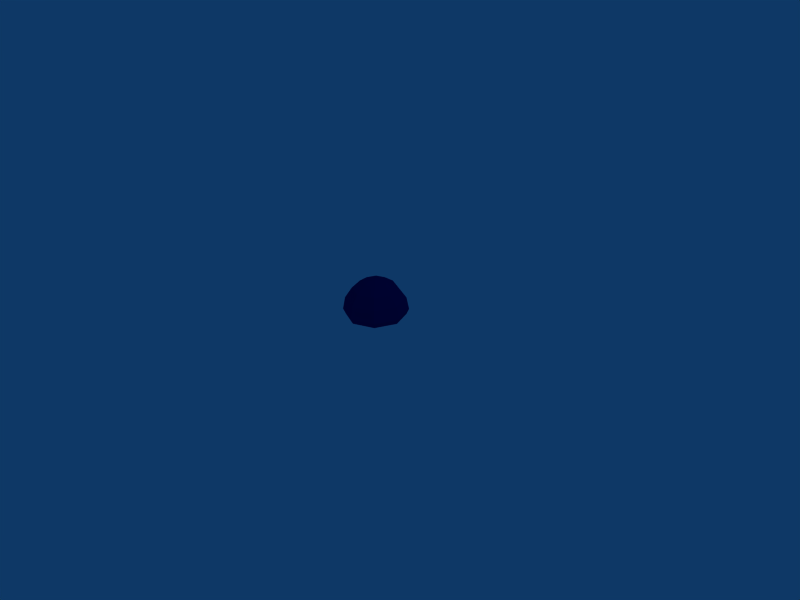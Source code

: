 # Source: BlueJellyModel.blend  (saved by Blender 2.49.0; exported with 4.5.12 LTS)
import bpy
from mathutils import Matrix  # noqa: F401  (used for matrix-valued properties, if any)

bpy.ops.wm.read_factory_settings(use_empty=True)
scene = bpy.context.scene
scene.name = 'Scene'

# ---- collections
col_collection_1 = bpy.data.collections.new('Collection 1'); scene.collection.children.link(col_collection_1)

# ---- materials (node trees are filled in below, after node groups)
mat_material_001 = bpy.data.materials.new('Material.001')
mat_material_001.alpha_threshold = 0.0
mat_material_001.diffuse_color = (0.01269, 0.04365, 0.4084, 1.0)
mat_material_001.specular_color = (0.01256, 0.1611, 0.9909)
mat_material_001.roughness = 0.5
mat_material_001.line_color = (0.0, 0.0, 0.0, 1.0)

# ---- material node trees

# ---- world
world_world = bpy.data.worlds.new('World'); scene.world = world_world
world_world.color = (0.05656, 0.2208, 0.4)
world_world.use_sun_shadow = False
world_world.sun_shadow_jitter_overblur = 0.0
world_world.cycles.sampling_method = 'MANUAL'
world_world.cycles.sample_map_resolution = 256

# ---- cameras
cam_camera = bpy.data.cameras.new('Camera')
cam_camera.passepartout_alpha = 0.2
cam_camera.clip_end = 100.0
cam_camera.lens = 35.0
cam_camera.ortho_scale = 7.314
cam_camera.show_passepartout = False
cam_camera.show_safe_areas = True
cam_camera.dof.focus_distance = 0.0
cam_camera.dof.aperture_fstop = 128.0

# ---- lights
light_spot = bpy.data.lights.new('Spot', 'POINT')
light_spot.transmission_factor = 0.0
light_spot.cutoff_distance = 30.0
light_spot.energy = 100.0
light_spot.shadow_buffer_clip_start = 1.001
light_spot.shadow_soft_size = 1.0
light_spot.shadow_maximum_resolution = 0.006
light_spot.use_absolute_resolution = True
light_spot.cycles.use_multiple_importance_sampling = False

# ---- meshes
me_sphere_001 = bpy.data.meshes.new('Sphere.001')
me_sphere_001.from_pydata([(-0.358, -0.2936, -0.4318), (-0.2043, -0.2936, -0.5345), (-0.1016, -0.2936, -0.6882), (-0.06549, -0.2936, -0.8695), (-0.1016, -0.2936, -0.9495), (-0.2043, -0.2936, -0.9567), (-0.358, -0.2936, -0.9672), (-0.4111, -0.1654, -0.9672), (-0.3024, -0.05674, -0.9567), (-0.2298, 0.01588, -0.9495), (-0.2043, 0.04138, -0.8695), (-0.2298, 0.01588, -0.6882), (-0.3024, -0.05674, -0.5523), (-0.4111, -0.1654, -0.4318), (-0.5393, -0.2936, -0.3958), (-0.5393, -0.1123, -0.4318), (-0.5393, 0.04138, -0.5345), (-0.5393, 0.1441, -0.6882), (-0.5393, 0.1801, -0.8695), (-0.5393, 0.1441, -0.9495), (-0.5393, 0.04138, -0.9567), (-0.5393, -0.1123, -0.9672), (-0.6675, -0.1654, -0.9672), (-0.7762, -0.05674, -0.9567), (-0.8488, 0.01588, -0.9495), (-0.8743, 0.04138, -0.8695), (-0.8488, 0.01588, -0.6882), (-0.7762, -0.05674, -0.5345), (-0.6675, -0.1654, -0.4318), (-0.7206, -0.2936, -0.4318), (-0.8743, -0.2936, -0.5345), (-0.977, -0.2936, -0.6882), (-1.013, -0.2936, -0.8695), (-0.977, -0.2936, -0.9495), (-0.8743, -0.2936, -0.9567), (-0.7206, -0.2936, -0.9672), (-0.5393, -0.2936, -0.9734), (-0.6675, -0.4218, -0.9627), (-0.7762, -0.5305, -0.9567), (-0.8488, -0.6032, -0.9495), (-0.8743, -0.6287, -0.8695), (-0.8488, -0.6032, -0.6882), (-0.7762, -0.5305, -0.5345), (-0.6675, -0.4218, -0.4318), (-0.5393, -0.4749, -0.4318), (-0.5393, -0.6287, -0.5345), (-0.5393, -0.7314, -0.6882), (-0.5393, -0.7674, -0.8695), (-0.5393, -0.7314, -0.9495), (-0.5393, -0.6287, -0.9567), (-0.5393, -0.4749, -0.9672), (-0.4111, -0.4218, -0.9672), (-0.3024, -0.5305, -0.9567), (-0.2298, -0.6032, -0.9495), (-0.2043, -0.6287, -0.8695), (-0.2298, -0.6032, -0.6882), (-0.3024, -0.5305, -0.5345), (-0.4111, -0.4218, -0.4318)], [], [(36, 7, 6), (6, 7, 8, 5), (5, 8, 9, 4), (4, 9, 10, 3), (3, 10, 11, 2), (2, 11, 12, 1), (13, 0, 1, 12), (0, 13, 14), (13, 15, 14), (12, 16, 15, 13), (11, 17, 16, 12), (10, 18, 17, 11), (9, 19, 18, 10), (8, 20, 19, 9), (7, 21, 20, 8), (36, 21, 7), (36, 22, 21), (21, 22, 23, 20), (20, 23, 24, 19), (19, 24, 25, 18), (18, 25, 26, 17), (17, 26, 27, 16), (16, 27, 28, 15), (15, 28, 14), (28, 29, 14), (27, 30, 29, 28), (26, 31, 30, 27), (25, 32, 31, 26), (24, 33, 32, 25), (23, 34, 33, 24), (22, 35, 34, 23), (36, 35, 22), (36, 37, 35), (35, 37, 38, 34), (34, 38, 39, 33), (33, 39, 40, 32), (32, 40, 41, 31), (31, 41, 42, 30), (30, 42, 43, 29), (29, 43, 14), (43, 44, 14), (42, 45, 44, 43), (41, 46, 45, 42), (40, 47, 46, 41), (39, 48, 47, 40), (38, 49, 48, 39), (37, 50, 49, 38), (36, 50, 37), (36, 51, 50), (50, 51, 52, 49), (49, 52, 53, 48), (48, 53, 54, 47), (47, 54, 55, 46), (46, 55, 56, 45), (45, 56, 57, 44), (44, 57, 14), (57, 0, 14), (0, 57, 56, 1), (55, 2, 1, 56), (54, 3, 2, 55), (53, 4, 3, 54), (52, 5, 4, 53), (51, 6, 5, 52), (36, 6, 51)])
_uv = me_sphere_001.uv_layers.new(name='UVTex')
_uv.uv.foreach_set('vector', [0.5, 0.0, 0.6353, 0.01067, 0.5, 0.01067, 0.5, 0.01067, 0.6353, 0.01067, 0.75, 0.02883, 0.5, 0.02883, 0.5, 0.02883, 0.75, 0.02883, 0.8266, 0.04128, 0.5, 0.04128, 0.5, 0.04128, 0.8266, 0.04128, 0.8536, 0.1798, 0.5, 0.1798, 0.5, 0.1798, 0.8536, 0.1798, 0.8266, 0.4937, 0.5, 0.4937, 0.5, 0.4937, 0.8266, 0.4937, 0.75, 0.729, 0.5, 0.7598, 0.6353, 0.9376, 0.5, 0.9376, 0.5, 0.7598, 0.75, 0.729, 0.5, 0.9376, 0.6353, 0.9376, 0.5, 1.0, 0.6353, 0.9376, 0.6913, 0.9376, 0.5, 1.0, 0.75, 0.729, 0.8536, 0.7598, 0.6913, 0.9376, 0.6353, 0.9376, 0.8266, 0.4937, 0.9619, 0.4937, 0.8536, 0.7598, 0.75, 0.729, 0.8536, 0.1798, 1.0, 0.1798, 0.9619, 0.4937, 0.8266, 0.4937, 0.8266, 0.04128, 0.9619, 0.04128, 1.0, 0.1798, 0.8536, 0.1798, 0.75, 0.02883, 0.8536, 0.02883, 0.9619, 0.04128, 0.8266, 0.04128, 0.6353, 0.01067, 0.6913, 0.01067, 0.8536, 0.02883, 0.75, 0.02883, 0.5, 0.0, 0.6913, 0.01067, 0.6353, 0.01067, 0.5, 0.0, 0.6353, 0.01067, 0.6913, 0.01067, 0.6913, 0.01067, 0.6353, 0.01067, 0.75, 0.02883, 0.8536, 0.02883, 0.8536, 0.02883, 0.75, 0.02883, 0.8266, 0.04128, 0.9619, 0.04128, 0.9619, 0.04128, 0.8266, 0.04128, 0.8536, 0.1798, 1.0, 0.1798, 1.0, 0.1798, 0.8536, 0.1798, 0.8266, 0.4937, 0.9619, 0.4937, 0.9619, 0.4937, 0.8266, 0.4937, 0.75, 0.7598, 0.8536, 0.7598, 0.8536, 0.7598, 0.75, 0.7598, 0.6353, 0.9376, 0.6913, 0.9376, 0.6913, 0.9376, 0.6353, 0.9376, 0.5, 1.0, 0.6353, 0.9376, 0.5, 0.9376, 0.5, 1.0, 0.75, 0.7598, 0.5, 0.7598, 0.5, 0.9376, 0.6353, 0.9376, 0.8266, 0.4937, 0.5, 0.4937, 0.5, 0.7598, 0.75, 0.7598, 0.8536, 0.1798, 0.5, 0.1798, 0.5, 0.4937, 0.8266, 0.4937, 0.8266, 0.04128, 0.5, 0.04128, 0.5, 0.1798, 0.8536, 0.1798, 0.75, 0.02883, 0.5, 0.02883, 0.5, 0.04128, 0.8266, 0.04128, 0.6353, 0.01067, 0.5, 0.01067, 0.5, 0.02883, 0.75, 0.02883, 0.5, 0.0, 0.5, 0.01067, 0.6353, 0.01067, 0.5, 0.0, 0.3647, 0.01842, 0.5, 0.01067, 0.5, 0.01067, 0.3647, 0.01842, 0.25, 0.02883, 0.5, 0.02883, 0.5, 0.02883, 0.25, 0.02883, 0.1734, 0.04128, 0.5, 0.04128, 0.5, 0.04128, 0.1734, 0.04128, 0.1464, 0.1798, 0.5, 0.1798, 0.5, 0.1798, 0.1464, 0.1798, 0.1734, 0.4937, 0.5, 0.4937, 0.5, 0.4937, 0.1734, 0.4937, 0.25, 0.7598, 0.5, 0.7598, 0.5, 0.7598, 0.25, 0.7598, 0.3647, 0.9376, 0.5, 0.9376, 0.5, 0.9376, 0.3647, 0.9376, 0.5, 1.0, 0.3647, 0.9376, 0.3087, 0.9376, 0.5, 1.0, 0.25, 0.7598, 0.1464, 0.7598, 0.3087, 0.9376, 0.3647, 0.9376, 0.1734, 0.4937, 0.03806, 0.4937, 0.1464, 0.7598, 0.25, 0.7598, 0.1464, 0.1798, 0.0, 0.1798, 0.03806, 0.4937, 0.1734, 0.4937, 0.1734, 0.04128, 0.03806, 0.04128, 0.0, 0.1798, 0.1464, 0.1798, 0.25, 0.02883, 0.1464, 0.02883, 0.03806, 0.04128, 0.1734, 0.04128, 0.3647, 0.01842, 0.3087, 0.01067, 0.1464, 0.02883, 0.25, 0.02883, 0.5, 0.0, 0.3087, 0.01067, 0.3647, 0.01842, 0.5, 0.0, 0.3647, 0.01067, 0.3087, 0.01067, 0.3087, 0.01067, 0.3647, 0.01067, 0.25, 0.02883, 0.1464, 0.02883, 0.1464, 0.02883, 0.25, 0.02883, 0.1734, 0.04128, 0.03806, 0.04128, 0.03806, 0.04128, 0.1734, 0.04128, 0.1464, 0.1798, 0.0, 0.1798, 0.0, 0.1798, 0.1464, 0.1798, 0.1734, 0.4937, 0.03806, 0.4937, 0.03806, 0.4937, 0.1734, 0.4937, 0.25, 0.7598, 0.1464, 0.7598, 0.1464, 0.7598, 0.25, 0.7598, 0.3647, 0.9376, 0.3087, 0.9376, 0.3087, 0.9376, 0.3647, 0.9376, 0.5, 1.0, 0.3647, 0.9376, 0.5, 0.9376, 0.5, 1.0, 0.5, 0.9376, 0.3647, 0.9376, 0.25, 0.7598, 0.5, 0.7598, 0.1734, 0.4937, 0.5, 0.4937, 0.5, 0.7598, 0.25, 0.7598, 0.1464, 0.1798, 0.5, 0.1798, 0.5, 0.4937, 0.1734, 0.4937, 0.1734, 0.04128, 0.5, 0.04128, 0.5, 0.1798, 0.1464, 0.1798, 0.25, 0.02883, 0.5, 0.02883, 0.5, 0.04128, 0.1734, 0.04128, 0.3647, 0.01067, 0.5, 0.01067, 0.5, 0.02883, 0.25, 0.02883, 0.5, 0.0, 0.5, 0.01067, 0.3647, 0.01067])
me_sphere_001.materials.append(mat_material_001)
me_sphere_001.use_remesh_preserve_volume = False
me_sphere_001.use_remesh_preserve_attributes = False
me_sphere_001.use_mirror_vertex_groups = False
me_sphere_001.update()

# ---- objects
ob_sphere = bpy.data.objects.new('Sphere', me_sphere_001)
ob_lamp = bpy.data.objects.new('Lamp', light_spot)
ob_camera = bpy.data.objects.new('Camera', cam_camera)

# ---- transforms, parenting, visibility, modifiers, constraints
ob_sphere.location = (0.5118, 0.315, 1.131)
ob_sphere.lock_rotations_4d = False
ob_sphere.empty_display_type = 'ARROWS'
ob_sphere.lineart.crease_threshold = 0.0
ob_lamp.location = (4.076, 1.005, 5.904)
ob_lamp.rotation_euler = (0.6503, 0.05522, 1.866)
ob_lamp.lock_rotations_4d = False
ob_lamp.empty_display_type = 'ARROWS'
ob_lamp.color = (0.0, 0.0, 0.0, 0.0)
ob_lamp.lineart.crease_threshold = 0.0
ob_camera.location = (7.481, -6.508, 5.344)
ob_camera.rotation_euler = (1.109, 0.01082, 0.8149)
ob_camera.lock_rotations_4d = False
ob_camera.empty_display_type = 'ARROWS'
ob_camera.color = (0.0, 0.0, 0.0, 0.0)
ob_camera.display_type = 'WIRE'
ob_camera.lineart.crease_threshold = 0.0

# ---- collection membership
col_collection_1.objects.link(ob_sphere)
col_collection_1.objects.link(ob_lamp)
col_collection_1.objects.link(ob_camera)

# ---- scene / render settings (as saved in the file)
scene.camera = ob_camera
scene.frame_start = 1; scene.frame_end = 250; scene.frame_set(1)
scene.render.engine = 'BLENDER_EEVEE_NEXT'
scene.render.image_settings.file_format = 'JPEG'
scene.render.image_settings.color_mode = 'RGB'
scene.render.image_settings.compression = 90
scene.render.resolution_x = 800
scene.render.resolution_y = 600
scene.render.pixel_aspect_x = 100.0
scene.render.pixel_aspect_y = 100.0
scene.render.fps = 25
scene.render.dither_intensity = 0.0
scene.render.use_compositing = False
scene.render.use_sequencer = False
scene.render.bake_margin = 2
scene.render.bake_bias = 0.0
scene.render.use_stamp_time = False
scene.render.use_stamp_date = False
scene.render.use_stamp_frame = False
scene.render.use_stamp_camera = False
scene.render.use_stamp_scene = False
scene.render.use_stamp_filename = False
scene.render.use_stamp_render_time = False
scene.render.stamp_font_size = 0
scene.cycles.use_denoising = False
scene.cycles.samples = 10
scene.cycles.sampling_pattern = 'TABULATED_SOBOL'
scene.cycles.light_sampling_threshold = 0.0
scene.cycles.use_adaptive_sampling = False
scene.cycles.use_light_tree = False
scene.cycles.blur_glossy = 0.0
scene.cycles.volume_bounces = 1
scene.cycles.pixel_filter_type = 'GAUSSIAN'
scene.cycles.sample_clamp_indirect = 0.0
scene.view_settings.view_transform = 'Raw'
bpy.context.view_layer.update()
